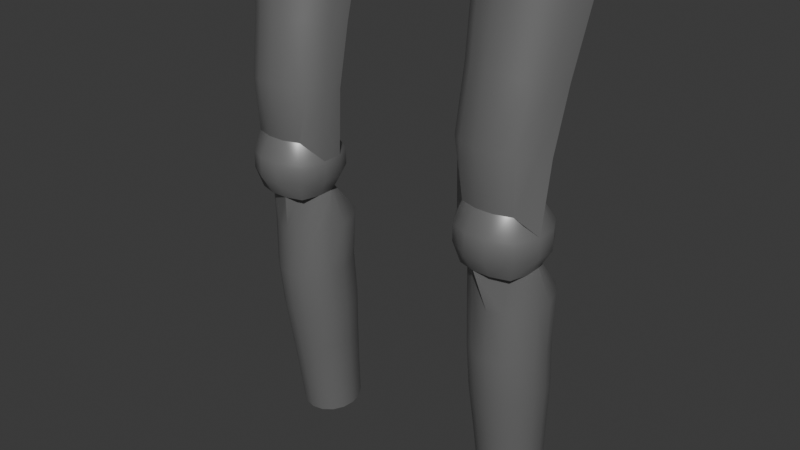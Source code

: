 # Source: IronLegs.blend  (saved by Blender 4.2.66; exported with 4.5.12 LTS)
import bpy
from mathutils import Matrix  # noqa: F401  (used for matrix-valued properties, if any)

bpy.ops.wm.read_factory_settings(use_empty=True)
scene = bpy.context.scene
scene.name = 'Scene'

# ---- collections
col_collection = bpy.data.collections.new('Collection'); scene.collection.children.link(col_collection)

# ---- materials (node trees are filled in below, after node groups)
mat_material = bpy.data.materials.new('Material')
mat_material.alpha_threshold = 0.0
mat_material.roughness = 0.5
mat_material.line_color = (0.0, 0.0, 0.0, 1.0)

# ---- node groups
ng_smooth_by_angle = bpy.data.node_groups.new('Smooth by Angle', 'GeometryNodeTree')
_s = ng_smooth_by_angle.interface.new_socket(name='Mesh', in_out='OUTPUT', socket_type='NodeSocketGeometry')
_s = ng_smooth_by_angle.interface.new_socket(name='Mesh', in_out='INPUT', socket_type='NodeSocketGeometry')
_s = ng_smooth_by_angle.interface.new_socket(name='Angle', in_out='INPUT', socket_type='NodeSocketFloat')
_s.subtype = 'ANGLE'
_s.default_value = 0.5236
_s.min_value = 0.0
_s.max_value = 3.142
_s.description = 'Maximum face angle for smooth edges'
_s = ng_smooth_by_angle.interface.new_socket(name='Ignore Sharpness', in_out='INPUT', socket_type='NodeSocketBool')
_s.force_non_field = True
ng_smooth_by_angle.description = 'Set the sharpness of mesh edges based on the angle between the neighboring faces'
ng_smooth_by_angle.is_modifier = True
_N = ng_smooth_by_angle.nodes; _L = ng_smooth_by_angle.links
n0 = _N.new('GeometryNodeSetShadeSmooth'); n0.name = 'Set Shade Smooth'; n0.location = (120, -80)
n0.domain = 'EDGE'
n1 = _N.new('GeometryNodeSetShadeSmooth'); n1.name = 'Set Shade Smooth.001'; n1.location = (300, -80)
n2 = _N.new('NodeGroupOutput'); n2.name = 'Group Output'; n2.location = (480, -80)
n3 = _N.new('GeometryNodeInputMeshEdgeAngle'); n3.name = 'Edge Angle'; n3.location = (-440, -240)
n4 = _N.new('NodeGroupInput'); n4.name = 'Group Input'; n4.location = (-80, -80)
n5 = _N.new('GeometryNodeInputEdgeSmooth'); n5.name = 'Is Edge Smooth'; n5.location = (-260, -120)
n6 = _N.new('GeometryNodeInputShadeSmooth'); n6.name = 'Is Shade Smooth'; n6.location = (-440, -397)
n7 = _N.new('FunctionNodeCompare'); n7.name = 'Compare'; n7.location = (-260, -260)
n7.operation = 'LESS_EQUAL'
n7.inputs[6].default_value = (0.0, 0.0, 0.0, 0.0)
n7.inputs[7].default_value = (0.0, 0.0, 0.0, 0.0)
n8 = _N.new('FunctionNodeBooleanMath'); n8.name = 'Boolean Math.001'; n8.location = (-80, -260)
n9 = _N.new('NodeGroupInput'); n9.name = 'Group Input.001'; n9.location = (-440, -329)
n10 = _N.new('NodeGroupInput'); n10.name = 'Group Input.002'; n10.location = (-259, -189)
n11 = _N.new('FunctionNodeBooleanMath'); n11.name = 'Boolean Math'; n11.location = (-80, -149)
n11.operation = 'OR'
n12 = _N.new('FunctionNodeBooleanMath'); n12.name = 'Boolean Math.002'; n12.location = (-260, -380)
n12.operation = 'OR'
n13 = _N.new('NodeGroupInput'); n13.name = 'Group Input.003'; n13.location = (-440, -460)
_L.new(n3.outputs[0], n7.inputs[0])
_L.new(n1.outputs[0], n2.inputs[0])
_L.new(n9.outputs[1], n7.inputs[1])
_L.new(n7.outputs[0], n8.inputs[0])
_L.new(n4.outputs[0], n0.inputs[0])
_L.new(n0.outputs[0], n1.inputs[0])
_L.new(n8.outputs[0], n0.inputs[2])
_L.new(n10.outputs[2], n11.inputs[1])
_L.new(n5.outputs[0], n11.inputs[0])
_L.new(n11.outputs[0], n0.inputs[1])
_L.new(n13.outputs[2], n12.inputs[1])
_L.new(n6.outputs[0], n12.inputs[0])
_L.new(n12.outputs[0], n8.inputs[1])
n2.is_active_output = True

# ---- material node trees
mat_material.use_nodes = True; mat_material.node_tree.nodes.clear()
_N = mat_material.node_tree.nodes; _L = mat_material.node_tree.links
n0 = _N.new('ShaderNodeOutputMaterial'); n0.name = 'Material Output'; n0.location = (300, 300)
n1 = _N.new('ShaderNodeBsdfPrincipled'); n1.name = 'Principled BSDF'; n1.location = (10, 300)
n1.inputs[0].default_value = (0.2827, 0.2827, 0.2827, 1.0)
n1.inputs[1].default_value = 0.487
n1.inputs[2].default_value = 0.3808
n1.inputs[3].default_value = 1.65
_L.new(n1.outputs[0], n0.inputs[0])
n0.is_active_output = True

# ---- world
world_world = bpy.data.worlds.new('World'); scene.world = world_world
world_world.use_nodes = True; world_world.node_tree.nodes.clear()
_N = world_world.node_tree.nodes; _L = world_world.node_tree.links
n0 = _N.new('ShaderNodeOutputWorld'); n0.name = 'World Output'; n0.location = (300, 300)
n1 = _N.new('ShaderNodeBackground'); n1.name = 'Background'; n1.location = (10, 300)
n1.inputs[0].default_value = (0.05088, 0.05088, 0.05088, 1.0)
_L.new(n1.outputs[0], n0.inputs[0])
n0.is_active_output = True
world_world.color = (0.05088, 0.05088, 0.05088)
world_world.sun_shadow_jitter_overblur = 0.0

# ---- meshes
me_cylinder = bpy.data.meshes.new('Cylinder')
me_cylinder.from_pydata([(0.2648, 0.105, -0.5515), (0.2707, 0.07782, -0.06927), (0.2781, 0.0866, -0.5539), (0.2862, 0.05641, -0.07213), (0.2833, 0.06456, -0.5568), (0.2923, 0.03071, -0.07544), (0.2797, 0.04219, -0.5596), (0.288, 0.004639, -0.07868), (0.2677, 0.02291, -0.5619), (0.2741, -0.01784, -0.08138), (0.2492, 0.009653, -0.5634), (0.2525, -0.0333, -0.0831), (0.2271, 0.004429, -0.5638), (0.2267, -0.03939, -0.08361), (0.2046, 0.008036, -0.5631), (0.2005, -0.03519, -0.0828), (0.1852, 0.01993, -0.5614), (0.1779, -0.02132, -0.08082), (0.1719, 0.03829, -0.5589), (0.1623, 8.789e-05, -0.07796), (0.1666, 0.06033, -0.5561), (0.1562, 0.02579, -0.07465), (0.1703, 0.08269, -0.5533), (0.1605, 0.05186, -0.07141), (0.1823, 0.102, -0.551), (0.1745, 0.07434, -0.06872), (0.2772, 0.08783, -0.1174), (0.2777, 0.08463, -0.2134), (0.2763, 0.09227, -0.3043), (0.2719, 0.09592, -0.3872), (0.2676, 0.1004, -0.4758), (0.2944, 0.06409, -0.1206), (0.2945, 0.06149, -0.2165), (0.2928, 0.06949, -0.3073), (0.2871, 0.07488, -0.39), (0.2817, 0.08094, -0.4784), (0.3012, 0.03559, -0.1243), (0.3011, 0.03372, -0.2201), (0.2993, 0.04214, -0.3108), (0.2931, 0.04962, -0.3932), (0.2872, 0.05765, -0.4814), (0.2965, 0.006683, -0.1279), (0.2965, 0.005548, -0.2236), (0.2947, 0.01439, -0.3143), (0.2889, 0.024, -0.3964), (0.2834, 0.03401, -0.4843), (0.281, -0.01824, -0.1309), (0.2814, -0.01874, -0.2265), (0.2799, -0.009528, -0.3171), (0.2752, 0.001902, -0.3991), (0.2707, 0.01364, -0.4868), (0.2571, -0.03539, -0.1328), (0.2581, -0.03545, -0.2284), (0.2569, -0.02598, -0.319), (0.254, -0.0133, -0.4008), (0.2512, -0.0003788, -0.4883), (0.2284, -0.04214, -0.1333), (0.2302, -0.04203, -0.2289), (0.2294, -0.03246, -0.3195), (0.2286, -0.01928, -0.4013), (0.2278, -0.005901, -0.4888), (0.1994, -0.03748, -0.1324), (0.2018, -0.03749, -0.228), (0.2015, -0.02799, -0.3187), (0.2028, -0.01515, -0.4005), (0.204, -0.002088, -0.488), (0.1743, -0.0221, -0.1302), (0.1774, -0.02251, -0.2259), (0.1775, -0.01324, -0.3166), (0.1806, -0.001522, -0.3985), (0.1835, 0.01048, -0.4862), (0.1571, 0.001637, -0.1271), (0.1606, 0.00063, -0.2228), (0.161, 0.00955, -0.3135), (0.1654, 0.01952, -0.3957), (0.1694, 0.02989, -0.4837), (0.1503, 0.03013, -0.1234), (0.154, 0.0284, -0.2192), (0.1545, 0.0369, -0.31), (0.1594, 0.04478, -0.3925), (0.1639, 0.05318, -0.4807), (0.155, 0.05904, -0.1198), (0.1586, 0.05658, -0.2157), (0.159, 0.06464, -0.3065), (0.1636, 0.07041, -0.3893), (0.1678, 0.07682, -0.4777), (0.1705, 0.08397, -0.1168), (0.1737, 0.08087, -0.2128), (0.1739, 0.08856, -0.3037), (0.1773, 0.0925, -0.3866), (0.1804, 0.09719, -0.4753)], [], [(26, 1, 3, 31), (31, 3, 5, 36), (36, 5, 7, 41), (41, 7, 9, 46), (46, 9, 11, 51), (51, 11, 13, 56), (56, 13, 15, 61), (61, 15, 17, 66), (66, 17, 19, 71), (71, 19, 21, 76), (76, 21, 23, 81), (81, 23, 25, 86), (22, 85, 90, 24), (85, 84, 89, 90), (84, 83, 88, 89), (83, 82, 87, 88), (82, 81, 86, 87), (20, 80, 85, 22), (80, 79, 84, 85), (79, 78, 83, 84), (78, 77, 82, 83), (77, 76, 81, 82), (18, 75, 80, 20), (75, 74, 79, 80), (74, 73, 78, 79), (73, 72, 77, 78), (72, 71, 76, 77), (16, 70, 75, 18), (70, 69, 74, 75), (69, 68, 73, 74), (68, 67, 72, 73), (67, 66, 71, 72), (14, 65, 70, 16), (65, 64, 69, 70), (64, 63, 68, 69), (63, 62, 67, 68), (62, 61, 66, 67), (12, 60, 65, 14), (60, 59, 64, 65), (59, 58, 63, 64), (58, 57, 62, 63), (57, 56, 61, 62), (10, 55, 60, 12), (55, 54, 59, 60), (54, 53, 58, 59), (53, 52, 57, 58), (52, 51, 56, 57), (8, 50, 55, 10), (50, 49, 54, 55), (49, 48, 53, 54), (48, 47, 52, 53), (47, 46, 51, 52), (6, 45, 50, 8), (45, 44, 49, 50), (44, 43, 48, 49), (43, 42, 47, 48), (42, 41, 46, 47), (4, 40, 45, 6), (40, 39, 44, 45), (39, 38, 43, 44), (38, 37, 42, 43), (37, 36, 41, 42), (2, 35, 40, 4), (35, 34, 39, 40), (34, 33, 38, 39), (33, 32, 37, 38), (32, 31, 36, 37), (0, 30, 35, 2), (30, 29, 34, 35), (29, 28, 33, 34), (28, 27, 32, 33), (27, 26, 31, 32)])
me_cylinder.polygons.foreach_set('use_smooth', [True] * 72)
_uv = me_cylinder.uv_layers.new(name='UVMap')
_uv.uv.foreach_set('vector', [0.875, 0.9167, 0.875, 1.0, 0.8125, 1.0, 0.8125, 0.9167, 0.8125, 0.9167, 0.8125, 1.0, 0.75, 1.0, 0.75, 0.9167, 0.75, 0.9167, 0.75, 1.0, 0.6875, 1.0, 0.6875, 0.9167, 0.6875, 0.9167, 0.6875, 1.0, 0.625, 1.0, 0.625, 0.9167, 0.625, 0.9167, 0.625, 1.0, 0.5625, 1.0, 0.5625, 0.9167, 0.5625, 0.9167, 0.5625, 1.0, 0.5, 1.0, 0.5, 0.9167, 0.5, 0.9167, 0.5, 1.0, 0.4375, 1.0, 0.4375, 0.9167, 0.4375, 0.9167, 0.4375, 1.0, 0.375, 1.0, 0.375, 0.9167, 0.375, 0.9167, 0.375, 1.0, 0.3125, 1.0, 0.3125, 0.9167, 0.3125, 0.9167, 0.3125, 1.0, 0.25, 1.0, 0.25, 0.9167, 0.25, 0.9167, 0.25, 1.0, 0.1875, 1.0, 0.1875, 0.9167, 0.1875, 0.9167, 0.1875, 1.0, 0.125, 1.0, 0.125, 0.9167, 0.1875, 0.5, 0.1875, 0.5833, 0.125, 0.5833, 0.125, 0.5, 0.1875, 0.5833, 0.1875, 0.6667, 0.125, 0.6667, 0.125, 0.5833, 0.1875, 0.6667, 0.1875, 0.75, 0.125, 0.75, 0.125, 0.6667, 0.1875, 0.75, 0.1875, 0.8333, 0.125, 0.8333, 0.125, 0.75, 0.1875, 0.8333, 0.1875, 0.9167, 0.125, 0.9167, 0.125, 0.8333, 0.25, 0.5, 0.25, 0.5833, 0.1875, 0.5833, 0.1875, 0.5, 0.25, 0.5833, 0.25, 0.6667, 0.1875, 0.6667, 0.1875, 0.5833, 0.25, 0.6667, 0.25, 0.75, 0.1875, 0.75, 0.1875, 0.6667, 0.25, 0.75, 0.25, 0.8333, 0.1875, 0.8333, 0.1875, 0.75, 0.25, 0.8333, 0.25, 0.9167, 0.1875, 0.9167, 0.1875, 0.8333, 0.3125, 0.5, 0.3125, 0.5833, 0.25, 0.5833, 0.25, 0.5, 0.3125, 0.5833, 0.3125, 0.6667, 0.25, 0.6667, 0.25, 0.5833, 0.3125, 0.6667, 0.3125, 0.75, 0.25, 0.75, 0.25, 0.6667, 0.3125, 0.75, 0.3125, 0.8333, 0.25, 0.8333, 0.25, 0.75, 0.3125, 0.8333, 0.3125, 0.9167, 0.25, 0.9167, 0.25, 0.8333, 0.375, 0.5, 0.375, 0.5833, 0.3125, 0.5833, 0.3125, 0.5, 0.375, 0.5833, 0.375, 0.6667, 0.3125, 0.6667, 0.3125, 0.5833, 0.375, 0.6667, 0.375, 0.75, 0.3125, 0.75, 0.3125, 0.6667, 0.375, 0.75, 0.375, 0.8333, 0.3125, 0.8333, 0.3125, 0.75, 0.375, 0.8333, 0.375, 0.9167, 0.3125, 0.9167, 0.3125, 0.8333, 0.4375, 0.5, 0.4375, 0.5833, 0.375, 0.5833, 0.375, 0.5, 0.4375, 0.5833, 0.4375, 0.6667, 0.375, 0.6667, 0.375, 0.5833, 0.4375, 0.6667, 0.4375, 0.75, 0.375, 0.75, 0.375, 0.6667, 0.4375, 0.75, 0.4375, 0.8333, 0.375, 0.8333, 0.375, 0.75, 0.4375, 0.8333, 0.4375, 0.9167, 0.375, 0.9167, 0.375, 0.8333, 0.5, 0.5, 0.5, 0.5833, 0.4375, 0.5833, 0.4375, 0.5, 0.5, 0.5833, 0.5, 0.6667, 0.4375, 0.6667, 0.4375, 0.5833, 0.5, 0.6667, 0.5, 0.75, 0.4375, 0.75, 0.4375, 0.6667, 0.5, 0.75, 0.5, 0.8333, 0.4375, 0.8333, 0.4375, 0.75, 0.5, 0.8333, 0.5, 0.9167, 0.4375, 0.9167, 0.4375, 0.8333, 0.5625, 0.5, 0.5625, 0.5833, 0.5, 0.5833, 0.5, 0.5, 0.5625, 0.5833, 0.5625, 0.6667, 0.5, 0.6667, 0.5, 0.5833, 0.5625, 0.6667, 0.5625, 0.75, 0.5, 0.75, 0.5, 0.6667, 0.5625, 0.75, 0.5625, 0.8333, 0.5, 0.8333, 0.5, 0.75, 0.5625, 0.8333, 0.5625, 0.9167, 0.5, 0.9167, 0.5, 0.8333, 0.625, 0.5, 0.625, 0.5833, 0.5625, 0.5833, 0.5625, 0.5, 0.625, 0.5833, 0.625, 0.6667, 0.5625, 0.6667, 0.5625, 0.5833, 0.625, 0.6667, 0.625, 0.75, 0.5625, 0.75, 0.5625, 0.6667, 0.625, 0.75, 0.625, 0.8333, 0.5625, 0.8333, 0.5625, 0.75, 0.625, 0.8333, 0.625, 0.9167, 0.5625, 0.9167, 0.5625, 0.8333, 0.6875, 0.5, 0.6875, 0.5833, 0.625, 0.5833, 0.625, 0.5, 0.6875, 0.5833, 0.6875, 0.6667, 0.625, 0.6667, 0.625, 0.5833, 0.6875, 0.6667, 0.6875, 0.75, 0.625, 0.75, 0.625, 0.6667, 0.6875, 0.75, 0.6875, 0.8333, 0.625, 0.8333, 0.625, 0.75, 0.6875, 0.8333, 0.6875, 0.9167, 0.625, 0.9167, 0.625, 0.8333, 0.75, 0.5, 0.75, 0.5833, 0.6875, 0.5833, 0.6875, 0.5, 0.75, 0.5833, 0.75, 0.6667, 0.6875, 0.6667, 0.6875, 0.5833, 0.75, 0.6667, 0.75, 0.75, 0.6875, 0.75, 0.6875, 0.6667, 0.75, 0.75, 0.75, 0.8333, 0.6875, 0.8333, 0.6875, 0.75, 0.75, 0.8333, 0.75, 0.9167, 0.6875, 0.9167, 0.6875, 0.8333, 0.8125, 0.5, 0.8125, 0.5833, 0.75, 0.5833, 0.75, 0.5, 0.8125, 0.5833, 0.8125, 0.6667, 0.75, 0.6667, 0.75, 0.5833, 0.8125, 0.6667, 0.8125, 0.75, 0.75, 0.75, 0.75, 0.6667, 0.8125, 0.75, 0.8125, 0.8333, 0.75, 0.8333, 0.75, 0.75, 0.8125, 0.8333, 0.8125, 0.9167, 0.75, 0.9167, 0.75, 0.8333, 0.875, 0.5, 0.875, 0.5833, 0.8125, 0.5833, 0.8125, 0.5, 0.875, 0.5833, 0.875, 0.6667, 0.8125, 0.6667, 0.8125, 0.5833, 0.875, 0.6667, 0.875, 0.75, 0.8125, 0.75, 0.8125, 0.6667, 0.875, 0.75, 0.875, 0.8333, 0.8125, 0.8333, 0.8125, 0.75, 0.875, 0.8333, 0.875, 0.9167, 0.8125, 0.9167, 0.8125, 0.8333])
me_cylinder.materials.append(mat_material)
me_cylinder.update()
me_roundcube = bpy.data.meshes.new('Roundcube')
me_roundcube.from_pydata([(0.2769, 0.03695, -0.05579), (0.2868, 0.0591, -0.01639), (0.2868, 0.0591, 0.01639), (0.1785, 0.03695, -0.05579), (0.1686, 0.01639, -0.05579), (0.1686, -0.01639, -0.05579), (0.1686, 0.0591, -0.01639), (0.1472, 0.0197, -0.0197), (0.1472, -0.0197, -0.0197), (0.1686, 0.0591, 0.01639), (0.1472, 0.0197, 0.0197), (0.1472, -0.0197, 0.0197), (0.1785, -0.04917, -0.05579), (0.2113, -0.0591, -0.05579), (0.2441, -0.0591, -0.05579), (0.1686, -0.0591, -0.01639), (0.208, -0.08048, -0.0197), (0.2474, -0.08048, -0.0197), (0.1686, -0.0591, 0.01639), (0.208, -0.08048, 0.0197), (0.2474, -0.08048, 0.0197), (0.2769, -0.04917, -0.05579), (0.2868, -0.01639, -0.05579), (0.2868, 0.01639, -0.05579), (0.2868, -0.0591, -0.01639), (0.3082, -0.0197, -0.0197), (0.3082, 0.0197, -0.0197), (0.2868, -0.0591, 0.01639), (0.3082, -0.0197, 0.0197), (0.3082, 0.0197, 0.0197), (0.2769, 0.03409, 0.05579), (0.1785, 0.03409, 0.05579), (0.2868, 0.01639, 0.05579), (0.1686, 0.01639, 0.05579), (0.2868, -0.01639, 0.05579), (0.1686, -0.01639, 0.05579), (0.2769, -0.04917, 0.05579), (0.2441, -0.0591, 0.05579), (0.2113, -0.0591, 0.05579), (0.1785, -0.04917, 0.05579)], [], [(3, 4, 7, 6), (4, 5, 8, 7), (5, 12, 15, 8), (6, 7, 10, 9), (7, 8, 11, 10), (8, 15, 18, 11), (9, 10, 33, 31), (10, 11, 35, 33), (11, 18, 39, 35), (12, 13, 16, 15), (13, 14, 17, 16), (14, 21, 24, 17), (15, 16, 19, 18), (16, 17, 20, 19), (17, 24, 27, 20), (18, 19, 38, 39), (19, 20, 37, 38), (20, 27, 36, 37), (21, 22, 25, 24), (22, 23, 26, 25), (23, 0, 1, 26), (24, 25, 28, 27), (25, 26, 29, 28), (26, 1, 2, 29), (27, 28, 34, 36), (28, 29, 32, 34), (29, 2, 30, 32)])
me_roundcube.polygons.foreach_set('use_smooth', [True] * 27)
me_roundcube.materials.append(mat_material)
me_roundcube.update()
me_cylinder_001 = bpy.data.meshes.new('Cylinder.001')
me_cylinder_001.from_pydata([(0.2238, -0.04068, 0.4213), (0.263, -0.03642, 0.4194), (0.2974, -0.01776, 0.4148), (0.3219, 0.01247, 0.4081), (0.3327, 0.04966, 0.4005), (0.1311, 0.06674, 0.4027), (0.1357, 0.02825, 0.4102), (0.1549, -0.005682, 0.4164), (0.1858, -0.02989, 0.4203), (0.2201, -0.05679, 0.2804), (0.2166, -0.07546, 0.1645), (0.2146, -0.08395, 0.05481), (0.2479, -0.08033, 0.05317), (0.2498, -0.07185, 0.1628), (0.2549, -0.05301, 0.2787), (0.2772, -0.06449, 0.04923), (0.279, -0.05606, 0.1589), (0.2854, -0.03646, 0.2746), (0.298, -0.03883, 0.04358), (0.2997, -0.03047, 0.1533), (0.3071, -0.009655, 0.2687), (0.3071, -0.00726, 0.0371), (0.3088, 0.001002, 0.1468), (0.3167, 0.02332, 0.2619), (0.136, 0.007239, 0.03902), (0.1382, 0.01546, 0.1487), (0.1379, 0.03847, 0.2639), (0.1399, -0.02543, 0.04536), (0.1421, -0.01712, 0.155), (0.142, 0.004339, 0.2705), (0.1562, -0.05424, 0.05058), (0.1583, -0.04583, 0.1603), (0.159, -0.02575, 0.276), (0.1824, -0.07478, 0.0539), (0.1845, -0.06632, 0.1636), (0.1864, -0.04722, 0.2795)], [], [(7, 32, 35, 8), (31, 34, 35, 32), (34, 33, 11, 10), (6, 29, 32, 7), (28, 31, 32, 29), (31, 30, 33, 34), (5, 26, 29, 6), (25, 28, 29, 26), (28, 27, 30, 31), (3, 20, 23, 4), (19, 22, 23, 20), (25, 24, 27, 28), (2, 17, 20, 3), (16, 19, 20, 17), (19, 18, 21, 22), (1, 14, 17, 2), (13, 16, 17, 14), (16, 15, 18, 19), (0, 9, 14, 1), (9, 10, 13, 14), (13, 12, 15, 16), (8, 35, 9, 0), (10, 11, 12, 13), (34, 10, 9, 35)])
me_cylinder_001.polygons.foreach_set('use_smooth', [True] * 24)
_uv = me_cylinder_001.uv_layers.new(name='UVMap')
_uv.uv.foreach_set('vector', [0.125, 0.5, 0.125, 0.6667, 0.0625, 0.6667, 0.0625, 0.5, 0.125, 0.8333, 0.0625, 0.8333, 0.0625, 0.6667, 0.125, 0.6667, 0.0625, 0.8333, 0.0625, 0.9167, 0.0, 0.9167, 0.0, 0.8333, 0.1875, 0.5, 0.1875, 0.6667, 0.125, 0.6667, 0.125, 0.5, 0.1875, 0.8333, 0.125, 0.8333, 0.125, 0.6667, 0.1875, 0.6667, 0.125, 0.8333, 0.125, 0.9167, 0.0625, 0.9167, 0.0625, 0.8333, 0.25, 0.5, 0.25, 0.6667, 0.1875, 0.6667, 0.1875, 0.5, 0.25, 0.8333, 0.1875, 0.8333, 0.1875, 0.6667, 0.25, 0.6667, 0.1875, 0.8333, 0.1875, 0.9167, 0.125, 0.9167, 0.125, 0.8333, 0.8125, 0.5, 0.8125, 0.6667, 0.75, 0.6667, 0.75, 0.5, 0.8125, 0.8333, 0.75, 0.8333, 0.75, 0.6667, 0.8125, 0.6667, 0.25, 0.8333, 0.25, 0.9167, 0.1875, 0.9167, 0.1875, 0.8333, 0.875, 0.5, 0.875, 0.6667, 0.8125, 0.6667, 0.8125, 0.5, 0.875, 0.8333, 0.8125, 0.8333, 0.8125, 0.6667, 0.875, 0.6667, 0.8125, 0.8333, 0.8125, 0.9167, 0.75, 0.9167, 0.75, 0.8333, 0.9375, 0.5, 0.9375, 0.6667, 0.875, 0.6667, 0.875, 0.5, 0.9375, 0.8333, 0.875, 0.8333, 0.875, 0.6667, 0.9375, 0.6667, 0.875, 0.8333, 0.875, 0.9167, 0.8125, 0.9167, 0.8125, 0.8333, 1.0, 0.5, 1.0, 0.6667, 0.9375, 0.6667, 0.9375, 0.5, 1.0, 0.6667, 1.0, 0.8333, 0.9375, 0.8333, 0.9375, 0.6667, 0.9375, 0.8333, 0.9375, 0.9167, 0.875, 0.9167, 0.875, 0.8333, 0.0625, 0.5, 0.0625, 0.6667, 0.0, 0.6667, 0.0, 0.5, 1.0, 0.8333, 1.0, 0.9167, 0.9375, 0.9167, 0.9375, 0.8333, 0.0625, 0.8333, 0.0, 0.8333, 0.0, 0.6667, 0.0625, 0.6667])
me_cylinder_001.materials.append(mat_material)
me_cylinder_001.update()

# ---- objects
ob_bottom = bpy.data.objects.new('bottom', me_cylinder)
ob_joint = bpy.data.objects.new('joint', me_roundcube)
ob_top = bpy.data.objects.new('top', me_cylinder_001)

# ---- transforms, parenting, visibility, modifiers, constraints
ob_bottom.location = (0.0, 0.0, 0.0)
_vg = ob_bottom.vertex_groups.new(name='Joint')
_vg.add([1, 3, 5, 7, 9, 11, 13, 15, 17, 19, 21, 23, 25], 1.0, 'REPLACE')
_m = ob_bottom.modifiers.new('Mirror', 'MIRROR')
_m = ob_bottom.modifiers.new('Solidify', 'SOLIDIFY')
_m.thickness = 0.02
_m.use_even_offset = True
_m = ob_bottom.modifiers.new('Shrinkwrap', 'SHRINKWRAP')
_m.wrap_method = 'NEAREST_VERTEX'
_m.target = ob_joint
_m.vertex_group = 'Joint'
_m = ob_bottom.modifiers.new('Smooth by Angle', 'NODES')
_m.node_group = ng_smooth_by_angle
_gi = [s.identifier for s in ng_smooth_by_angle.interface.items_tree if s.item_type == 'SOCKET' and s.in_out == 'INPUT']
_m[_gi[1]] = 0.8727  # Angle
_m.use_pin_to_last = True
_m.show_group_selector = False
ob_joint.location = (0.0, 0.0, 0.0)
_m = ob_joint.modifiers.new('Mirror', 'MIRROR')
_m = ob_joint.modifiers.new('Solidify', 'SOLIDIFY')
_m.thickness = 0.02
_m.use_even_offset = True
_m = ob_joint.modifiers.new('Smooth by Angle', 'NODES')
_m.node_group = ng_smooth_by_angle
_gi = [s.identifier for s in ng_smooth_by_angle.interface.items_tree if s.item_type == 'SOCKET' and s.in_out == 'INPUT']
_m[_gi[1]] = 0.6702  # Angle
_m.use_pin_to_last = True
_m.show_group_selector = False
ob_top.location = (0.0, 0.0, 0.0)
_vg = ob_top.vertex_groups.new(name='Joint')
_vg.add([11, 12, 15, 18, 21, 24, 27, 30, 33], 1.0, 'REPLACE')
_m = ob_top.modifiers.new('Mirror', 'MIRROR')
_m = ob_top.modifiers.new('Solidify', 'SOLIDIFY')
_m.thickness = 0.02
_m.use_even_offset = True
_m = ob_top.modifiers.new('Shrinkwrap', 'SHRINKWRAP')
_m.wrap_method = 'NEAREST_VERTEX'
_m.target = ob_joint
_m.vertex_group = 'Joint'
_m = ob_top.modifiers.new('Smooth by Angle', 'NODES')
_m.node_group = ng_smooth_by_angle
_gi = [s.identifier for s in ng_smooth_by_angle.interface.items_tree if s.item_type == 'SOCKET' and s.in_out == 'INPUT']
_m[_gi[1]] = 0.8727  # Angle
_m.use_pin_to_last = True
_m.show_group_selector = False

# ---- collection membership
col_collection.objects.link(ob_bottom)
col_collection.objects.link(ob_joint)
col_collection.objects.link(ob_top)

# ---- scene / render settings (as saved in the file)
scene.frame_start = 1; scene.frame_end = 250; scene.frame_set(1)
scene.render.engine = 'CYCLES'
bpy.context.view_layer.update()

# ---- added for rendering (the .blend has no active camera and no usable light): camera, sun
cam_auto = bpy.data.cameras.new('AutoCamera')
cam_auto.lens = 50.0
cam_auto.sensor_width = 36.0
cam_auto.clip_end = 1000.0
ob_auto_camera = bpy.data.objects.new('AutoCamera', cam_auto)
scene.collection.objects.link(ob_auto_camera)
ob_auto_camera.location = (1.11322, -1.32363, 0.819353)
ob_auto_camera.rotation_euler = (1.09748, -7.21219e-08, 0.694738)
scene.camera = ob_auto_camera
light_auto_sun = bpy.data.lights.new('AutoSun', 'SUN')
light_auto_sun.energy = 3.0
light_auto_sun.angle = 0.0523599
ob_auto_sun = bpy.data.objects.new('AutoSun', light_auto_sun)
scene.collection.objects.link(ob_auto_sun)
ob_auto_sun.rotation_euler = (0.872665, 0.174533, 0.523599)
bpy.context.view_layer.update()
